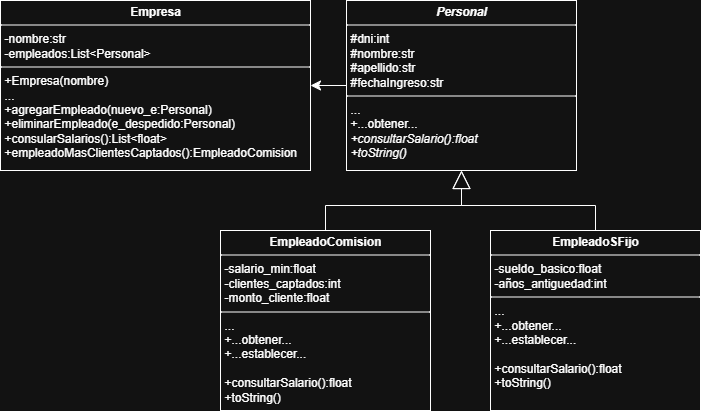

The diagram above was exported from draw.io. Its source (the exported page's mxGraphModel, read from the mxfile embedded in the PNG):
<mxGraphModel dx="744" dy="447" grid="1" gridSize="10" guides="1" tooltips="1" connect="1" arrows="1" fold="1" page="1" pageScale="1" pageWidth="827" pageHeight="1169" math="0" shadow="0">
  <root>
    <mxCell id="0" />
    <mxCell id="1" parent="0" />
    <mxCell id="yEnfJV82uOOBE2JOUQiQ-1" value="&lt;p style=&quot;margin:0px;margin-top:4px;text-align:center;&quot;&gt;&lt;b&gt;&lt;i&gt;Personal&lt;/i&gt;&lt;/b&gt;&lt;/p&gt;&lt;hr size=&quot;1&quot; style=&quot;border-style:solid;&quot;&gt;&lt;p style=&quot;margin:0px;margin-left:4px;&quot;&gt;#dni:int&lt;/p&gt;&lt;p style=&quot;margin:0px;margin-left:4px;&quot;&gt;#nombre:str&lt;/p&gt;&lt;p style=&quot;margin:0px;margin-left:4px;&quot;&gt;#apellido:str&lt;/p&gt;&lt;p style=&quot;margin:0px;margin-left:4px;&quot;&gt;#fechaIngreso:str&lt;/p&gt;&lt;hr size=&quot;1&quot; style=&quot;border-style:solid;&quot;&gt;&lt;p style=&quot;margin:0px;margin-left:4px;&quot;&gt;&lt;span style=&quot;background-color: transparent; color: light-dark(rgb(0, 0, 0), rgb(255, 255, 255));&quot;&gt;...&lt;/span&gt;&lt;/p&gt;&lt;p style=&quot;margin:0px;margin-left:4px;&quot;&gt;+...obtener...&lt;/p&gt;&lt;p style=&quot;margin:0px;margin-left:4px;&quot;&gt;&lt;i&gt;+consultarSalario():float&lt;/i&gt;&lt;/p&gt;&lt;p style=&quot;margin:0px;margin-left:4px;&quot;&gt;&lt;i&gt;+toString()&lt;/i&gt;&lt;/p&gt;" style="verticalAlign=top;align=left;overflow=fill;html=1;whiteSpace=wrap;" vertex="1" parent="1">
      <mxGeometry x="366" y="10" width="230" height="170" as="geometry" />
    </mxCell>
    <mxCell id="yEnfJV82uOOBE2JOUQiQ-6" style="edgeStyle=orthogonalEdgeStyle;rounded=0;orthogonalLoop=1;jettySize=auto;html=1;entryX=0.5;entryY=1;entryDx=0;entryDy=0;endArrow=block;endFill=0;endSize=16;" edge="1" parent="1" source="yEnfJV82uOOBE2JOUQiQ-2" target="yEnfJV82uOOBE2JOUQiQ-1">
      <mxGeometry relative="1" as="geometry" />
    </mxCell>
    <mxCell id="yEnfJV82uOOBE2JOUQiQ-2" value="&lt;p style=&quot;margin:0px;margin-top:4px;text-align:center;&quot;&gt;&lt;b&gt;EmpleadoComision&lt;/b&gt;&lt;/p&gt;&lt;hr size=&quot;1&quot; style=&quot;border-style:solid;&quot;&gt;&lt;p style=&quot;margin:0px;margin-left:4px;&quot;&gt;-salario_min:float&lt;/p&gt;&lt;p style=&quot;margin:0px;margin-left:4px;&quot;&gt;-clientes_captados:int&lt;/p&gt;&lt;p style=&quot;margin:0px;margin-left:4px;&quot;&gt;-monto_cliente:float&lt;/p&gt;&lt;hr size=&quot;1&quot; style=&quot;border-style:solid;&quot;&gt;&lt;p style=&quot;margin:0px;margin-left:4px;&quot;&gt;...&lt;/p&gt;&lt;p style=&quot;margin:0px;margin-left:4px;&quot;&gt;+...obtener...&lt;/p&gt;&lt;p style=&quot;margin:0px;margin-left:4px;&quot;&gt;+...establecer...&lt;/p&gt;&lt;p style=&quot;margin:0px;margin-left:4px;&quot;&gt;&lt;br&gt;&lt;/p&gt;&lt;p style=&quot;margin:0px;margin-left:4px;&quot;&gt;+consultarSalario():float&lt;/p&gt;&lt;p style=&quot;margin:0px;margin-left:4px;&quot;&gt;+toString()&lt;/p&gt;" style="verticalAlign=top;align=left;overflow=fill;html=1;whiteSpace=wrap;" vertex="1" parent="1">
      <mxGeometry x="240" y="240" width="210" height="180" as="geometry" />
    </mxCell>
    <mxCell id="yEnfJV82uOOBE2JOUQiQ-7" style="edgeStyle=orthogonalEdgeStyle;rounded=0;orthogonalLoop=1;jettySize=auto;html=1;entryX=0.5;entryY=1;entryDx=0;entryDy=0;endArrow=block;endFill=0;endSize=16;" edge="1" parent="1" source="yEnfJV82uOOBE2JOUQiQ-3" target="yEnfJV82uOOBE2JOUQiQ-1">
      <mxGeometry relative="1" as="geometry" />
    </mxCell>
    <mxCell id="yEnfJV82uOOBE2JOUQiQ-3" value="&lt;p style=&quot;margin:0px;margin-top:4px;text-align:center;&quot;&gt;&lt;b&gt;EmpleadoSFijo&lt;/b&gt;&lt;/p&gt;&lt;hr size=&quot;1&quot; style=&quot;border-style:solid;&quot;&gt;&lt;p style=&quot;margin:0px;margin-left:4px;&quot;&gt;-sueldo_basico:float&lt;/p&gt;&lt;p style=&quot;margin:0px;margin-left:4px;&quot;&gt;-años_antiguedad:int&lt;/p&gt;&lt;hr size=&quot;1&quot; style=&quot;border-style:solid;&quot;&gt;&lt;p style=&quot;margin:0px;margin-left:4px;&quot;&gt;...&lt;/p&gt;&lt;p style=&quot;margin:0px;margin-left:4px;&quot;&gt;+...obtener...&lt;/p&gt;&lt;p style=&quot;margin:0px;margin-left:4px;&quot;&gt;+...establecer...&lt;/p&gt;&lt;p style=&quot;margin:0px;margin-left:4px;&quot;&gt;&lt;br&gt;&lt;/p&gt;&lt;p style=&quot;margin:0px;margin-left:4px;&quot;&gt;+consultarSalario():float&lt;/p&gt;&lt;p style=&quot;margin:0px;margin-left:4px;&quot;&gt;+toString()&lt;/p&gt;" style="verticalAlign=top;align=left;overflow=fill;html=1;whiteSpace=wrap;" vertex="1" parent="1">
      <mxGeometry x="510" y="240" width="210" height="180" as="geometry" />
    </mxCell>
    <mxCell id="yEnfJV82uOOBE2JOUQiQ-8" style="edgeStyle=orthogonalEdgeStyle;rounded=0;orthogonalLoop=1;jettySize=auto;html=1;entryX=0;entryY=0.5;entryDx=0;entryDy=0;endArrow=none;endFill=0;startArrow=classic;startFill=1;startSize=8;" edge="1" parent="1" source="yEnfJV82uOOBE2JOUQiQ-5" target="yEnfJV82uOOBE2JOUQiQ-1">
      <mxGeometry relative="1" as="geometry" />
    </mxCell>
    <mxCell id="yEnfJV82uOOBE2JOUQiQ-5" value="&lt;p style=&quot;margin:0px;margin-top:4px;text-align:center;&quot;&gt;&lt;b&gt;Empresa&lt;/b&gt;&lt;/p&gt;&lt;hr size=&quot;1&quot; style=&quot;border-style:solid;&quot;&gt;&lt;p style=&quot;margin:0px;margin-left:4px;&quot;&gt;-nombre:str&lt;/p&gt;&lt;p style=&quot;margin:0px;margin-left:4px;&quot;&gt;-empleados:List&amp;lt;Personal&amp;gt;&lt;/p&gt;&lt;hr size=&quot;1&quot; style=&quot;border-style:solid;&quot;&gt;&lt;p style=&quot;margin:0px;margin-left:4px;&quot;&gt;+Empresa(nombre)&lt;/p&gt;&lt;p style=&quot;margin:0px;margin-left:4px;&quot;&gt;...&lt;/p&gt;&lt;p style=&quot;margin:0px;margin-left:4px;&quot;&gt;+agregarEmpleado(nuevo_e:Personal)&lt;/p&gt;&lt;p style=&quot;margin:0px;margin-left:4px;&quot;&gt;+eliminarEmpleado(e_despedido:Personal)&lt;/p&gt;&lt;p style=&quot;margin:0px;margin-left:4px;&quot;&gt;+consularSalarios():List&amp;lt;float&amp;gt;&lt;/p&gt;&lt;p style=&quot;margin:0px;margin-left:4px;&quot;&gt;+empleadoMasClientesCaptados():EmpleadoComision&lt;/p&gt;" style="verticalAlign=top;align=left;overflow=fill;html=1;whiteSpace=wrap;" vertex="1" parent="1">
      <mxGeometry x="20" y="10" width="310" height="170" as="geometry" />
    </mxCell>
  </root>
</mxGraphModel>